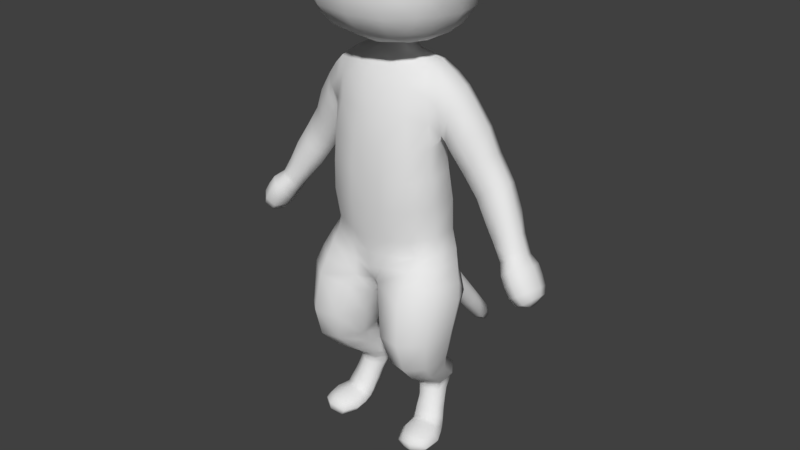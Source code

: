 # Source: cat_player.blend  (saved by Blender 2.78.0; exported with 4.5.12 LTS)
import bpy
from mathutils import Matrix  # noqa: F401  (used for matrix-valued properties, if any)

bpy.ops.wm.read_factory_settings(use_empty=True)
scene = bpy.context.scene
scene.name = 'Scene'

# ---- collections
col_collection_1 = bpy.data.collections.new('Collection 1'); scene.collection.children.link(col_collection_1)

# ---- node groups
ng_auto_smooth = bpy.data.node_groups.new('Auto Smooth', 'GeometryNodeTree')
_s = ng_auto_smooth.interface.new_socket(name='Geometry', in_out='OUTPUT', socket_type='NodeSocketGeometry')
_s = ng_auto_smooth.interface.new_socket(name='Geometry', in_out='INPUT', socket_type='NodeSocketGeometry')
_s = ng_auto_smooth.interface.new_socket(name='Angle', in_out='INPUT', socket_type='NodeSocketFloat')
_s.subtype = 'ANGLE'
_s.min_value = 0.0
_s.max_value = 3.142
ng_auto_smooth.is_modifier = True
_N = ng_auto_smooth.nodes; _L = ng_auto_smooth.links
n0 = _N.new('NodeGroupOutput'); n0.name = 'Group Output'; n0.location = (480, -100)
n1 = _N.new('NodeGroupInput'); n1.name = 'Group Input'; n1.location = (-420, -300)
n2 = _N.new('NodeGroupInput'); n2.name = 'Group Input.001'; n2.location = (-60, -100)
n3 = _N.new('GeometryNodeSetShadeSmooth'); n3.name = 'Set Shade Smooth'; n3.location = (120, -100)
n3.domain = 'EDGE'
n4 = _N.new('GeometryNodeSetShadeSmooth'); n4.name = 'Set Shade Smooth.001'; n4.location = (300, -100)
n5 = _N.new('GeometryNodeInputMeshEdgeAngle'); n5.name = 'Edge Angle'; n5.location = (-420, -220)
n6 = _N.new('GeometryNodeInputEdgeSmooth'); n6.name = 'Is Edge Smooth'; n6.location = (-60, -160)
n7 = _N.new('GeometryNodeInputShadeSmooth'); n7.name = 'Is Face Smooth'; n7.location = (-240, -340)
n8 = _N.new('FunctionNodeBooleanMath'); n8.name = 'Boolean Math'; n8.location = (-60, -220)
n9 = _N.new('FunctionNodeCompare'); n9.name = 'Compare'; n9.location = (-240, -180)
n9.operation = 'LESS_EQUAL'
_L.new(n5.outputs[0], n9.inputs[0])
_L.new(n4.outputs[0], n0.inputs[0])
_L.new(n1.outputs[1], n9.inputs[1])
_L.new(n9.outputs[0], n8.inputs[0])
_L.new(n7.outputs[0], n8.inputs[1])
_L.new(n2.outputs[0], n3.inputs[0])
_L.new(n6.outputs[0], n3.inputs[1])
_L.new(n3.outputs[0], n4.inputs[0])
_L.new(n8.outputs[0], n3.inputs[2])
n0.is_active_output = True

# ---- world
world_world = bpy.data.worlds.new('World'); scene.world = world_world
world_world.color = (0.05088, 0.05088, 0.05088)
world_world.use_sun_shadow = False
world_world.sun_shadow_jitter_overblur = 0.0
world_world.cycles.sampling_method = 'MANUAL'

# ---- meshes
me_cube = bpy.data.meshes.new('Cube')
me_cube.from_pydata([(0.8441, 0.3275, 5.333), (0.4012, 0.3227, 4.966), (0.3696, 0.4023, 6.392), (0.4195, 0.6481, 5.324), (0.8522, -0.2178, 6.019), (0.4287, -0.2533, 4.994), (0.4301, -0.6886, 5.333), (0.839, 0.401, 6.019), (0.4124, -0.5399, 5.947), (0.8157, -0.2509, 5.339), (0.4039, -0.2495, 6.36), (0.4113, 0.6477, 6.002), (0.7162, 0.5371, 5.362), (0.6619, -0.1808, 6.267), (0.3448, 0.1139, 6.442), (0.4347, 0.6982, 5.659), (0.0, -0.258, 4.917), (0.866, 0.04155, 5.32), (0.8676, 0.1045, 6.084), (0.0, -0.7375, 5.317), (0.8919, -0.2586, 5.706), (0.0, -0.5771, 5.97), (0.8849, 0.3539, 5.71), (0.4437, -0.7203, 5.676), (0.4339, 0.04351, 4.949), (0.0, 0.3293, 4.912), (0.0, 0.7054, 5.298), (0.0, -0.2618, 6.407), (0.0, 0.7054, 6.015), (0.0, 0.2702, 6.418), (0.7061, 0.5364, 5.986), (0.7164, -0.4677, 5.982), (0.3917, -0.4714, 6.214), (0.6883, 0.3745, 6.386), (0.6731, -0.2255, 5.111), (0.3929, 0.5377, 5.081), (0.372, -0.5191, 5.097), (0.7164, -0.5088, 5.363), (0.6731, 0.303, 5.111), (0.3712, 0.5393, 6.252), (0.9394, 0.03964, 5.696), (0.0, -0.7744, 5.676), (0.0, 0.05218, 4.869), (0.0, 0.03614, 6.489), (0.0, 0.7771, 5.642), (0.7368, 0.5605, 5.675), (0.6587, 0.1742, 6.332), (0.0, -0.5433, 5.059), (0.0, -0.4906, 6.24), (0.7475, -0.5267, 5.676), (0.7094, 0.04089, 5.091), (0.0, 0.5591, 5.053), (0.0, 0.5633, 6.289), (0.641, 0.4603, 6.229), (0.5971, 0.4889, 5.153), (0.6473, -0.4211, 6.157), (0.5971, -0.4422, 5.153), (0.6748, 0.08112, 6.821), (0.2426, 0.1512, 6.602), (0.9198, 0.2484, 6.072), (0.8987, 0.156, 6.683), (0.3206, 0.2973, 6.537), (0.7033, 0.1758, 6.795), (0.9712, 0.1286, 6.143), (0.939, 0.07531, 6.654), (0.8734, 0.07239, 6.863), (0.9083, -0.02376, 6.906), (0.435, 0.4252, 1.919), (0.3965, 0.474, 2.105), (0.7698, 0.3412, 1.962), (0.6942, 0.3681, 2.166), (0.9464, 0.005712, 2.039), (0.8964, 0.0678, 2.227), (0.8688, -0.3928, 2.091), (0.8224, -0.3063, 2.283), (0.5809, -0.627, 2.102), (0.5578, -0.5306, 2.293), (0.2342, -0.5525, 2.032), (0.1651, -0.4808, 2.187), (0.1059, -0.2446, 1.869), (0.0, -0.339, 2.127), (0.136, 0.1878, 1.881), (0.0, 0.2219, 2.06), (0.4744, 0.3041, 1.592), (0.7561, 0.2236, 1.602), (0.9227, -0.09904, 1.623), (0.8582, -0.4824, 1.635), (0.6206, -0.6986, 1.634), (0.3202, -0.6269, 1.614), (0.1534, -0.3051, 1.592), (0.2177, 0.07874, 1.583), (0.4883, 0.2047, 1.264), (0.6701, 0.1699, 1.255), (0.8374, -0.06565, 1.26), (0.8045, -0.3893, 1.245), (0.6315, -0.5875, 1.253), (0.3947, -0.5343, 1.254), (0.2428, -0.2807, 1.262), (0.2957, 0.03191, 1.268), (0.455, 0.1958, 1.134), (0.6745, 0.1493, 1.116), (0.8004, -0.02705, 1.073), (0.761, -0.2383, 1.029), (0.5771, -0.3604, 1.003), (0.4042, -0.3125, 1.019), (0.2798, -0.1347, 1.057), (0.321, 0.07567, 1.109), (0.4295, 0.404, 0.9122), (0.6186, 0.3665, 0.8977), (0.7248, 0.2182, 0.8485), (0.6895, 0.04365, 0.8048), (0.5332, -0.057, 0.7882), (0.3473, -0.02601, 0.7873), (0.2401, 0.1195, 0.8265), (0.2734, 0.2962, 0.8808), (0.4065, 0.4244, 0.8117), (0.5744, 0.4028, 0.8), (0.6621, 0.2796, 0.763), (0.638, 0.09353, 0.7316), (0.5013, 0.009782, 0.7133), (0.3403, 0.0354, 0.7147), (0.2436, 0.197, 0.7444), (0.2733, 0.3462, 0.7881), (0.4265, 0.3636, 0.5908), (0.5597, 0.3349, 0.5933), (0.6346, 0.2292, 0.5991), (0.6095, 0.1008, 0.6119), (0.498, 0.02774, 0.6164), (0.3658, 0.05073, 0.6052), (0.2899, 0.1583, 0.5933), (0.316, 0.2849, 0.5876), (0.4545, 0.3086, 0.4694), (0.5813, 0.2811, 0.475), (0.6523, 0.1796, 0.4907), (0.6272, 0.05991, 0.5065), (0.5205, -0.008899, 0.5101), (0.3945, 0.01323, 0.4988), (0.3233, 0.1136, 0.4831), (0.3486, 0.2344, 0.4706), (0.4731, 0.2539, 0.3346), (0.6024, 0.2268, 0.3442), (0.6763, 0.1264, 0.3697), (0.6539, 0.01546, 0.4035), (0.5339, -0.04845, 0.4192), (0.3996, -0.0373, 0.3977), (0.336, 0.05697, 0.3639), (0.3648, 0.1781, 0.3405), (0.5272, 0.07231, 0.04447), (0.6684, 0.07398, 0.09331), (0.736, 0.02563, 0.1842), (0.6961, -0.06063, 0.2552), (0.5605, -0.1096, 0.2985), (0.4178, -0.1121, 0.2444), (0.3505, -0.05482, 0.178), (0.3958, 0.01709, 0.08908), (0.5878, -0.2164, 0.003607), (0.7607, -0.1843, 0.02469), (0.8316, -0.1756, 0.1321), (0.7596, -0.1946, 0.223), (0.5903, -0.2478, 0.2727), (0.4146, -0.264, 0.2178), (0.3452, -0.2774, 0.1244), (0.4169, -0.258, 0.01925), (0.6208, -0.4024, 0.01499), (0.7541, -0.3524, 0.03165), (0.813, -0.3659, 0.1181), (0.7535, -0.3215, 0.2046), (0.6187, -0.3941, 0.2393), (0.4728, -0.3793, 0.1989), (0.4394, -0.4441, 0.1123), (0.4913, -0.4321, 0.0277), (0.6423, -0.4697, 0.06993), (0.5407, -0.4564, 0.07416), (0.7371, -0.4136, 0.07326), (0.5212, -0.4651, 0.1458), (0.749, -0.4114, 0.1568), (0.6401, -0.4847, 0.1648), (0.2903, 0.332, 0.7188), (0.2571, 0.2073, 0.6931), (0.3474, 0.06275, 0.6695), (0.4919, 0.03509, 0.6721), (0.6123, 0.1175, 0.6752), (0.6351, 0.2897, 0.7038), (0.5555, 0.3967, 0.7262), (0.4085, 0.4229, 0.7341), (0.0, -0.4412, 2.524), (0.2332, -0.4086, 2.528), (0.5603, -0.3182, 2.583), (0.7377, -0.09471, 2.586), (0.7554, 0.1979, 2.563), (0.513, 0.4378, 2.525), (0.0, 0.5172, 3.152), (0.0, -0.4811, 3.095), (0.2039, -0.4812, 3.106), (0.5195, -0.3997, 3.142), (0.6807, -0.1597, 3.153), (0.6789, 0.2098, 3.146), (0.5196, 0.3524, 3.149), (0.2598, 0.4585, 3.124), (0.0, 0.4829, 3.482), (0.0, -0.4761, 3.477), (0.1943, -0.4779, 3.479), (0.5131, -0.4027, 3.488), (0.6734, -0.1761, 3.5), (0.6504, 0.1651, 3.518), (0.4995, 0.3074, 3.532), (0.2557, 0.3956, 3.506), (0.0, 0.4767, 3.84), (0.0, -0.4675, 3.838), (0.1902, -0.4496, 3.838), (0.5065, -0.3783, 3.843), (0.6435, -0.1616, 3.849), (0.6231, 0.1302, 3.887), (0.4597, 0.313, 3.875), (0.2516, 0.3944, 3.852), (0.0, 0.5001, 4.188), (0.0, -0.4032, 4.187), (0.1646, -0.3861, 4.188), (0.4502, -0.3236, 4.208), (0.6366, -0.1901, 4.148), (0.4826, 0.4327, 4.191), (0.2786, 0.4254, 4.224), (0.0, 0.4666, 4.466), (0.0, -0.2961, 4.466), (0.1783, -0.2814, 4.466), (0.4088, -0.2309, 4.478), (0.5848, -0.1624, 4.424), (0.4434, 0.4145, 4.397), (0.264, 0.4231, 4.437), (0.0, 0.381, 4.636), (0.0, -0.1671, 4.642), (0.1564, -0.1608, 4.64), (0.3542, -0.1174, 4.651), (0.5067, -0.01724, 4.707), (0.5129, 0.1967, 4.731), (0.452, 0.3173, 4.692), (0.2175, 0.3621, 4.625), (0.0, 0.5612, 2.901), (0.2662, 0.4965, 2.782), (0.5144, -0.3278, 2.767), (0.6745, -0.1096, 2.774), (0.6662, 0.2416, 2.763), (0.4889, 0.3925, 2.777), (0.0, -0.4622, 2.706), (0.2393, -0.4225, 2.721), (0.0, 0.2799, 4.764), (0.0, -0.0197, 4.769), (0.08878, -0.01944, 4.768), (0.2155, -0.00418, 4.769), (0.2565, 0.06015, 4.775), (0.2315, 0.1653, 4.791), (0.1914, 0.2575, 4.77), (0.1301, 0.2782, 4.762), (0.0, 0.2503, 4.851), (0.0, -0.01707, 4.857), (0.0, 0.2356, 4.988), (0.1274, 0.03053, 4.862), (0.1762, 0.07165, 4.855), (0.1741, 0.1798, 4.858), (0.1278, 0.2291, 4.852), (0.07746, 0.2404, 4.852), (0.06163, 0.003231, 4.858), (0.0, -0.04985, 4.994), (0.05384, -0.02566, 4.987), (0.1013, 0.005387, 4.992), (0.1617, 0.06943, 4.995), (0.1662, 0.1731, 4.994), (0.1231, 0.2242, 4.993), (0.06564, 0.2404, 4.99), (0.2402, 0.5018, 2.519), (0.0, 0.4464, 2.255), (0.1581, 0.5455, 2.336), (0.0, 0.6359, 2.468), (0.09218, 0.4638, 2.262), (0.6774, -0.01937, 0.3321), (0.7122, 0.06801, 0.2593), (0.6449, 0.1277, 0.1768), (0.5099, 0.1338, 0.1351), (0.3859, 0.07516, 0.1695), (0.3428, -0.006979, 0.2487), (0.4086, -0.07223, 0.3179), (0.5477, -0.07499, 0.3638), (0.4011, -0.08859, 0.04762), (0.3438, -0.1404, 0.1438), (0.414, -0.1695, 0.2306), (0.5722, -0.1629, 0.2875), (0.7228, -0.1094, 0.2387), (0.7788, -0.05364, 0.1623), (0.7066, -0.02449, 0.04856), (0.5506, -0.03838, 0.007485), (0.6249, 0.3924, 2.361), (0.1875, -0.4461, 2.38), (0.822, 0.1377, 2.41), (0.2835, 0.4896, 2.231), (0.0, -0.4171, 2.314), (0.7764, -0.1937, 2.45), (0.5573, -0.4168, 2.453), (0.0, -0.05325, 2.025), (0.59, 0.4059, 4.427), (0.6744, -0.06419, 4.587), (0.6812, 0.1743, 4.637), (0.6252, 0.347, 4.577), (0.6144, 0.3674, 4.014), (0.8161, -0.1024, 4.209), (0.7019, 0.3986, 4.238), (0.925, -0.008023, 4.311), (0.9619, 0.1886, 4.351), (0.8838, 0.3534, 4.313), (0.7138, -0.07231, 3.994), (0.769, 0.3417, 4.464), (0.84, 0.1778, 4.509), (0.8122, -0.02283, 4.46), (0.7034, -0.14, 4.326), (0.7086, 0.1408, 3.809), (0.7515, 0.3327, 3.848), (0.9504, -0.07573, 3.956), (0.894, 0.4221, 3.959), (1.085, 0.01589, 4.062), (1.126, 0.2081, 4.098), (1.053, 0.3753, 4.061), (0.8085, -0.05216, 3.853), (1.065, 0.1616, 3.311), (1.119, 0.3336, 3.332), (1.264, 0.01026, 3.454), (1.252, 0.4218, 3.417), (1.375, 0.06252, 3.541), (1.421, 0.2064, 3.559), (1.384, 0.3529, 3.511), (1.133, 0.02108, 3.357), (1.423, -0.04502, 2.933), (1.373, 0.07306, 2.885), (1.63, 0.2359, 3.025), (1.534, -0.05437, 3.018), (1.421, 0.2055, 2.893), (1.532, 0.2785, 2.961), (1.661, 0.1133, 3.07), (1.619, -0.007654, 3.064), (1.514, 0.02037, 3.294), (1.549, 0.1565, 3.298), (1.42, 0.3543, 3.153), (1.287, 0.2742, 3.075), (1.415, -0.02677, 3.221), (1.531, 0.3004, 3.248), (1.226, 0.1209, 3.068), (1.288, -0.01626, 3.125), (1.091, -0.01019, 3.705), (1.205, 0.05671, 3.8), (1.24, 0.2208, 3.833), (1.184, 0.3784, 3.793), (0.9307, 0.3368, 3.604), (0.8858, 0.1657, 3.581), (0.9539, 0.005974, 3.604), (1.053, 0.4285, 3.689), (1.782, -0.0398, 2.349), (1.817, 0.08972, 2.345), (1.918, -0.1902, 2.44), (1.909, 0.1645, 2.386), (1.991, -0.1257, 2.503), (2.012, 0.009476, 2.5), (1.99, 0.1189, 2.465), (1.822, -0.1688, 2.375), (1.541, -0.08162, 2.767), (1.727, 0.2131, 2.825), (1.766, 0.08919, 2.865), (1.722, -0.03447, 2.871), (1.635, 0.2575, 2.776), (1.64, -0.1022, 2.845), (1.543, 0.1736, 2.723), (1.504, 0.03793, 2.723), (0.8029, 0.1077, 6.731), (0.8087, 0.2003, 6.744), (0.9625, 0.1102, 6.394), (0.4404, 0.1221, 6.7), (0.9089, 0.2145, 6.42), (0.4945, 0.2536, 6.66), (0.7291, 0.3084, 6.545), (0.6974, 0.1712, 6.538), (0.1653, 0.3506, 2.027), (1.747, 0.1313, 2.42), (1.677, 0.1524, 2.52), (1.618, 0.1679, 2.615), (1.751, -0.1986, 2.459), (1.678, -0.1924, 2.565), (1.613, -0.1688, 2.671), (1.719, 0.2699, 2.672), (1.781, 0.2547, 2.571), (1.851, 0.2263, 2.465), (1.577, -0.002362, 2.62), (1.636, -0.02007, 2.526), (1.706, -0.03323, 2.428), (1.86, -0.2244, 2.534), (1.791, -0.2196, 2.645), (1.721, -0.1926, 2.752), (1.831, 0.2145, 2.744), (1.895, 0.1986, 2.646), (1.958, 0.1742, 2.537), (1.989, 0.02325, 2.585), (1.929, 0.03922, 2.691), (1.866, 0.05428, 2.788), (1.819, -0.1087, 2.8), (1.887, -0.1324, 2.697), (1.95, -0.1415, 2.589), (1.944, -0.02219, 2.361), (1.941, 0.04444, 2.359), (1.943, -0.07912, 2.375), (0.0, 0.5382, 2.082), (0.1236, 0.5848, 2.433), (0.1393, 0.6426, 2.203), (0.0, 0.7075, 2.309), (0.1069, 0.5737, 2.112), (0.09442, 0.6843, 2.276), (0.0, 0.6657, 1.918), (0.132, 0.7699, 2.016), (0.0, 0.8394, 2.105), (0.1036, 0.7, 1.941), (0.09228, 0.8148, 2.078), (0.0, 1.099, 1.35), (0.132, 1.202, 1.449), (0.0, 1.272, 1.538), (0.1033, 1.133, 1.374), (0.09229, 1.247, 1.512), (0.0, 1.779, 0.5801), (0.09704, 1.843, 0.6464), (0.0, 1.886, 0.7021), (0.07928, 1.796, 0.5972), (0.07135, 1.87, 0.6889), (0.0, 0.5978, 2.648), (0.1036, 0.9165, 1.658), (0.132, 0.9861, 1.733), (0.09247, 1.031, 1.795), (0.0, 1.055, 1.822), (0.0, 0.8822, 1.634), (0.1453, 1.476, 1.096), (0.1054, 1.521, 1.159), (0.1164, 1.407, 1.019), (0.0, 1.546, 1.185), (0.0, 1.373, 0.9953), (0.0, 1.871, 0.6026), (0.1364, 1.75, 0.7614), (0.1093, 1.684, 0.6891), (0.0, 1.652, 0.666), (0.09823, 1.792, 0.8212), (0.0, 1.815, 0.8457), (1.477, 0.1848, 3.445), (1.193, 0.3076, 3.219), (1.449, 0.3301, 3.396), (1.136, 0.144, 3.204), (1.437, 0.04428, 3.432), (1.326, 0.3922, 3.302), (1.331, -0.006074, 3.351), (1.201, 0.004715, 3.254), (1.063, 0.01539, 3.453), (1.176, 0.4243, 3.522), (1.047, 0.3351, 3.437), (0.9956, 0.1633, 3.416), (1.308, 0.3627, 3.619), (1.31, 0.06061, 3.641), (1.197, 0.002404, 3.552), (1.351, 0.2122, 3.664), (1.738, 0.096, 2.917), (1.695, -0.02629, 2.921), (1.612, -0.08942, 2.89), (1.511, -0.07132, 2.808), (1.472, 0.04679, 2.762), (1.513, 0.1807, 2.764), (1.609, 0.2625, 2.821), (1.702, 0.2189, 2.876), (0.9601, 0.3631, 4.2), (0.7892, 0.4091, 4.113), (1.036, 0.1973, 4.237), (0.7663, -0.06337, 3.93), (0.8787, -0.08963, 4.095), (0.9974, 0.002907, 4.199), (0.6811, 0.3514, 3.941), (0.6746, 0.1415, 3.85)], [], [(45, 30, 7, 22), (23, 8, 21, 41), (16, 5, 36, 47), (13, 10, 32, 55), (28, 52, 39, 11), (20, 4, 31, 49), (35, 3, 12, 54), (0, 22, 40, 17), (35, 54, 38, 1), (38, 0, 17, 50), (1, 38, 50, 24), (12, 45, 22, 0), (2, 29, 61), (3, 15, 45, 12), (4, 13, 55, 31), (37, 49, 23, 6), (5, 34, 56, 36), (51, 26, 3, 35), (25, 1, 24, 42), (18, 46, 13, 4), (39, 52, 29, 2), (51, 35, 1, 25), (6, 23, 41, 19), (53, 2, 61, 33), (8, 32, 48, 21), (15, 11, 30, 45), (40, 18, 4, 20), (34, 9, 37, 56), (49, 31, 8, 23), (31, 55, 32, 8), (42, 24, 5, 16), (56, 37, 6, 36), (17, 40, 20, 9), (24, 50, 34, 5), (44, 28, 11, 15), (14, 43, 27, 10), (26, 44, 15, 3), (9, 20, 49, 37), (50, 17, 9, 34), (54, 12, 0, 38), (10, 27, 48, 32), (11, 39, 53, 30), (30, 53, 7), (36, 6, 19, 47), (369, 66, 57), (372, 57, 62, 374), (376, 369, 57, 372), (370, 65, 60), (60, 65, 66, 64), (57, 66, 65, 62), (43, 58, 29), (375, 370, 60, 373), (46, 376, 14), (373, 60, 64, 371), (46, 18, 63), (67, 68, 70, 69), (69, 70, 72, 71), (71, 72, 74, 73), (73, 74, 76, 75), (75, 76, 78, 77), (77, 78, 79), (79, 297, 81), (81, 377, 68, 67), (69, 71, 85, 84), (75, 77, 88, 87), (81, 67, 83, 90), (67, 69, 84, 83), (71, 73, 86, 85), (77, 79, 89, 88), (73, 75, 87, 86), (79, 81, 90, 89), (87, 88, 96, 95), (85, 86, 94, 93), (83, 84, 92, 91), (90, 83, 91, 98), (88, 89, 97, 96), (86, 87, 95, 94), (84, 85, 93, 92), (89, 90, 98, 97), (97, 98, 106, 105), (95, 96, 104, 103), (93, 94, 102, 101), (91, 92, 100, 99), (98, 91, 99, 106), (96, 97, 105, 104), (94, 95, 103, 102), (92, 93, 101, 100), (104, 105, 113, 112), (102, 103, 111, 110), (100, 101, 109, 108), (105, 106, 114, 113), (103, 104, 112, 111), (101, 102, 110, 109), (99, 100, 108, 107), (106, 99, 107, 114), (107, 108, 116, 115), (114, 107, 115, 122), (112, 113, 121, 120), (110, 111, 119, 118), (108, 109, 117, 116), (113, 114, 122, 121), (111, 112, 120, 119), (109, 110, 118, 117), (178, 177, 130, 129), (180, 179, 128, 127), (182, 181, 126, 125), (184, 183, 124, 123), (177, 184, 123, 130), (179, 178, 129, 128), (181, 180, 127, 126), (183, 182, 125, 124), (124, 125, 133, 132), (129, 130, 138, 137), (127, 128, 136, 135), (125, 126, 134, 133), (123, 124, 132, 131), (130, 123, 131, 138), (128, 129, 137, 136), (126, 127, 135, 134), (138, 131, 139, 146), (136, 137, 145, 144), (134, 135, 143, 142), (132, 133, 141, 140), (137, 138, 146, 145), (135, 136, 144, 143), (133, 134, 142, 141), (131, 132, 140, 139), (275, 274, 150, 149), (277, 276, 148, 147), (278, 277, 147, 154), (280, 279, 153, 152), (274, 281, 151, 150), (276, 275, 149, 148), (279, 278, 154, 153), (281, 280, 152, 151), (283, 282, 162, 161), (285, 284, 160, 159), (287, 286, 158, 157), (289, 288, 156, 155), (282, 289, 155, 162), (284, 283, 161, 160), (286, 285, 159, 158), (288, 287, 157, 156), (158, 159, 167, 166), (156, 157, 165, 164), (161, 162, 170, 169), (159, 160, 168, 167), (157, 158, 166, 165), (155, 156, 164, 163), (162, 155, 163, 170), (160, 161, 169, 168), (165, 175, 173), (164, 165, 173), (169, 172, 174), (169, 170, 172), (167, 176, 175, 166), (168, 174, 176, 167), (170, 163, 171, 172), (163, 164, 173, 171), (176, 174, 172, 171), (174, 168, 169), (175, 165, 166), (175, 176, 171, 173), (116, 117, 182, 183), (118, 119, 180, 181), (120, 121, 178, 179), (122, 115, 184, 177), (115, 116, 183, 184), (117, 118, 181, 182), (119, 120, 179, 180), (121, 122, 177, 178), (291, 296, 187, 186), (294, 291, 186, 185), (296, 295, 188, 187), (295, 292, 189, 188), (269, 293, 271), (292, 290, 190, 189), (243, 244, 193, 192), (241, 242, 197, 196), (239, 240, 195, 194), (242, 238, 198, 197), (240, 241, 196, 195), (238, 237, 191, 198), (244, 239, 194, 193), (198, 191, 199, 206), (197, 198, 206, 205), (195, 196, 204, 203), (193, 194, 202, 201), (192, 193, 201, 200), (196, 197, 205, 204), (194, 195, 203, 202), (203, 204, 212, 211), (201, 202, 210, 209), (200, 201, 209, 208), (204, 205, 213, 212), (202, 203, 211, 210), (206, 199, 207, 214), (205, 206, 214, 213), (208, 209, 217, 216), (220, 227, 298, 304), (210, 211, 219, 218), (214, 207, 215, 221), (212, 213, 302), (220, 221, 228, 227), (209, 210, 218, 217), (216, 217, 224, 223), (233, 226, 299), (221, 215, 222, 228), (304, 302, 220), (227, 235, 301, 298), (217, 218, 225, 224), (225, 226, 233, 232), (228, 222, 229, 236), (227, 228, 236, 235), (234, 233, 299, 300), (224, 225, 232, 231), (223, 224, 231, 230), (185, 186, 244, 243), (186, 187, 239, 244), (188, 189, 241, 240), (187, 188, 240, 239), (189, 190, 242, 241), (272, 426, 269, 406), (236, 229, 245, 252), (235, 236, 252, 251), (233, 234, 250, 249), (231, 232, 248, 247), (230, 231, 247, 246), (234, 235, 251, 250), (232, 233, 249, 248), (247, 261, 254, 246), (264, 263, 261, 256), (250, 251, 259, 258), (248, 249, 257, 256), (252, 245, 253, 260), (251, 252, 260, 259), (249, 250, 258, 257), (248, 256, 261, 247), (258, 259, 267, 266), (256, 257, 265, 264), (263, 262, 254, 261), (259, 260, 268, 267), (257, 258, 266, 265), (268, 260, 253, 255), (242, 190, 269, 238), (273, 270, 405, 409), (273, 271, 293), (143, 144, 280, 281), (145, 146, 278, 279), (140, 141, 275, 276), (142, 143, 281, 274), (144, 145, 279, 280), (146, 139, 277, 278), (139, 140, 276, 277), (141, 142, 274, 275), (148, 149, 287, 288), (150, 151, 285, 286), (152, 153, 283, 284), (154, 147, 289, 282), (147, 148, 288, 289), (149, 150, 286, 287), (151, 152, 284, 285), (153, 154, 282, 283), (72, 70, 290, 292), (68, 377, 293), (74, 72, 292, 295), (76, 74, 295, 296), (80, 78, 291, 294), (78, 76, 296, 291), (297, 79, 80), (81, 297, 82), (235, 234, 300, 301), (474, 212, 302, 473), (304, 309, 307), (312, 219, 308, 303), (310, 311, 305, 306), (311, 312, 303, 305), (300, 299, 311, 310), (301, 300, 310, 309), (309, 310, 306, 307), (212, 308, 211), (299, 226, 312, 311), (298, 301, 309, 304), (468, 467, 319, 316), (467, 469, 318, 319), (214, 221, 220, 213), (471, 470, 320, 315), (472, 471, 315, 317), (473, 468, 316, 314), (474, 470, 308, 212), (469, 472, 317, 318), (338, 337, 336, 335), (340, 339, 334, 333), (341, 344, 329, 332), (343, 340, 333, 330), (450, 446, 343, 344), (448, 445, 342, 339), (449, 450, 344, 341), (446, 444, 340, 343), (445, 443, 338, 342), (447, 449, 341, 337), (444, 448, 339, 340), (443, 447, 337, 338), (314, 316, 352, 349), (318, 317, 346, 347), (320, 313, 350, 351), (316, 319, 348, 352), (315, 320, 351, 345), (313, 314, 349, 350), (319, 318, 347, 348), (317, 315, 345, 346), (389, 378, 354, 353), (396, 401, 357, 358), (401, 390, 355, 357), (395, 396, 358, 359), (453, 452, 324, 322), (458, 456, 325, 326), (451, 454, 321, 328), (452, 455, 327, 324), (457, 451, 328, 323), (454, 453, 322, 321), (455, 458, 326, 327), (456, 457, 323, 325), (390, 381, 360, 355), (386, 395, 359, 356), (378, 386, 356, 354), (381, 389, 353, 360), (337, 341, 332, 336), (339, 342, 331, 334), (459, 460, 364, 363), (344, 343, 330, 329), (342, 338, 335, 331), (40, 63, 18), (374, 62, 370, 375), (62, 65, 370), (14, 58, 43), (371, 64, 369, 376), (64, 66, 369), (63, 371, 46), (61, 374, 375, 33), (59, 373, 371, 63), (33, 375, 373, 59), (372, 58, 14, 376), (58, 372, 374, 61), (29, 58, 61), (46, 371, 376), (40, 59, 63), (7, 53, 33, 59), (2, 53, 39), (59, 40, 22, 7), (377, 82, 270, 273), (377, 81, 82), (219, 211, 308), (68, 293, 290, 70), (361, 368, 387, 383), (383, 387, 388, 382), (382, 388, 389, 381), (367, 365, 384, 380), (380, 384, 385, 379), (379, 385, 386, 378), (365, 362, 393, 384), (384, 393, 394, 385), (385, 394, 395, 386), (366, 361, 383, 392), (392, 383, 382, 391), (391, 382, 381, 390), (362, 363, 398, 393), (393, 398, 397, 394), (394, 397, 396, 395), (364, 366, 392, 399), (399, 392, 391, 400), (400, 391, 390, 401), (363, 364, 399, 398), (398, 399, 400, 397), (397, 400, 401, 396), (368, 367, 380, 387), (387, 380, 379, 388), (388, 379, 378, 389), (355, 360, 404), (357, 355, 404), (353, 402, 404, 360), (358, 357, 404, 402), (356, 359, 403), (356, 403, 354), (359, 358, 402, 403), (354, 403, 402, 353), (460, 336, 332, 461), (461, 332, 329, 462), (462, 463, 368, 361), (463, 464, 367, 368), (465, 365, 367, 464), (465, 466, 362, 365), (459, 466, 331, 335), (14, 10, 13, 46), (79, 78, 80), (406, 271, 407, 410), (272, 406, 410, 408), (271, 406, 269), (271, 273, 409, 407), (407, 409, 414, 412), (408, 410, 415, 413), (409, 405, 411, 414), (410, 407, 412, 415), (428, 427, 419, 417), (430, 429, 420, 418), (427, 431, 416, 419), (429, 428, 417, 420), (441, 438, 422, 425), (438, 439, 424, 422), (442, 441, 425, 423), (439, 440, 421, 424), (269, 190, 290, 293), (293, 377, 273), (269, 426, 237, 238), (415, 412, 428, 429), (414, 411, 431, 427), (413, 415, 429, 430), (412, 414, 427, 428), (419, 416, 436, 434), (418, 420, 433, 435), (417, 419, 434, 432), (420, 417, 432, 433), (423, 425, 422, 437), (422, 424, 421, 437), (434, 436, 440, 439), (435, 433, 441, 442), (432, 434, 439, 438), (433, 432, 438, 441), (220, 302, 213), (226, 219, 312), (226, 225, 218, 219), (326, 325, 447, 443), (322, 324, 448, 444), (325, 323, 449, 447), (327, 326, 443, 445), (321, 322, 444, 446), (323, 328, 450, 449), (324, 327, 445, 448), (328, 321, 446, 450), (346, 345, 457, 456), (348, 347, 458, 455), (350, 349, 453, 454), (345, 351, 451, 457), (352, 348, 455, 452), (351, 350, 454, 451), (347, 346, 456, 458), (349, 352, 452, 453), (363, 362, 466, 459), (334, 331, 466, 465), (334, 465, 464, 333), (330, 333, 464, 463), (329, 330, 463, 462), (366, 461, 462, 361), (364, 460, 461, 366), (335, 336, 460, 459), (306, 305, 472, 469), (313, 320, 470, 474), (302, 304, 468, 473), (305, 303, 471, 472), (303, 308, 470, 471), (307, 306, 469, 467), (304, 307, 467, 468), (313, 474, 473, 314)])
me_cube.polygons.foreach_set('use_smooth', [True] * 463)
_k = set([(14, 43), (14, 46), (18, 40), (18, 46), (40, 63), (43, 58), (57, 66), (57, 372), (58, 372), (63, 371), (64, 66), (64, 371), (80, 297), (82, 270), (82, 297), (212, 302), (212, 308), (270, 273), (271, 273)])
me_cube.attributes.new('sharp_edge', 'BOOLEAN', 'EDGE').data.foreach_set('value', [ (min(e.vertices), max(e.vertices)) in _k for e in me_cube.edges])
me_cube.use_remesh_preserve_volume = False
me_cube.use_remesh_preserve_attributes = False
me_cube.use_mirror_vertex_groups = False
me_cube.update()
arm_armature = bpy.data.armatures.new('Armature')  # bones are not reproduced

# ---- objects
ob_armature = bpy.data.objects.new('Armature', arm_armature)
ob_cube = bpy.data.objects.new('Cube', me_cube)

# ---- transforms, parenting, visibility, modifiers, constraints
ob_armature.location = (0.0, 0.0, 0.0)
ob_armature.lineart.crease_threshold = 0.0
ob_cube.parent = ob_armature
ob_cube.location = (0.0, 0.0, 0.0)
ob_cube.lineart.crease_threshold = 0.0
_vg = ob_cube.vertex_groups.new(name='Bone')
for _i, _w in zip([67, 68, 75, 76, 77, 78, 79, 80, 81, 82, 88, 89, 90, 185, 186, 187, 192, 193, 239, 243, 244, 270, 273, 291, 293, 294, 296, 297, 377], [0.0454, 0.07609, 0.009513, 0.02844, 0.09118, 0.1587, 0.1611, 0.3604, 0.2041, 0.5146, 0.004012, 0.0464, 0.03427, 0.3188, 0.1273, 0.008396, 0.08072, 0.05037, 0.01667, 0.2791, 0.1085, 0.0884, 0.0544, 0.1589, 0.05575, 0.3354, 0.0251, 0.4613, 0.3295]): _vg.add([_i], _w, 'REPLACE')
_vg = ob_cube.vertex_groups.new(name='Bone.001')
for _i, _w in zip([78, 185, 186, 187, 188, 189, 190, 191, 192, 193, 194, 195, 196, 197, 198, 199, 200, 201, 202, 203, 204, 205, 206, 207, 208, 209, 210, 211, 212, 213, 214, 215, 216, 217, 218, 219, 221, 223, 237, 238, 239, 240, 241, 242, 243, 244, 291, 294, 295, 296, 302, 308, 313, 426, 470, 473, 474], [0.002975, 0.1103, 0.0883, 0.07363, 0.05364, 0.0275, 0.01437, 0.6564, 0.5675, 0.5954, 0.5893, 0.5903, 0.6206, 0.6628, 0.7222, 0.7553, 0.5793, 0.6022, 0.5908, 0.5921, 0.6303, 0.6651, 0.7703, 0.1721, 0.2351, 0.2213, 0.2193, 0.1923, 0.128, 0.1563, 0.1525, 0.03715, 0.08085, 0.07234, 0.05561, 0.04061, 0.003483, 0.004833, 0.1765, 0.1208, 0.1693, 0.1451, 0.1236, 0.1237, 0.1972, 0.1764, 0.05376, 0.05226, 0.001589, 0.03194, 0.03351, 0.05477, 0.02056, 0.02799, 0.01184, 0.002642, 0.06753]): _vg.add([_i], _w, 'REPLACE')
_vg = ob_cube.vertex_groups.new(name='hip.r')
for _i, _w in zip([67, 68, 69, 70, 71, 72, 73, 74, 75, 76, 77, 78, 79, 80, 82, 86, 87, 88, 185, 186, 187, 188, 189, 190, 192, 193, 194, 195, 196, 197, 198, 200, 201, 202, 203, 204, 205, 208, 209, 210, 211, 237, 238, 239, 240, 241, 242, 243, 244, 269, 270, 271, 273, 290, 291, 292, 293, 294, 295, 296, 297, 377, 406], [0.06368, 0.1595, 0.06488, 0.2045, 0.06647, 0.1769, 0.1098, 0.2674, 0.1287, 0.2799, 0.1111, 0.2021, 0.03395, 0.1341, 0.009513, 0.0008604, 0.01207, 0.008704, 0.35, 0.5612, 0.7004, 0.7578, 0.7356, 0.6687, 0.1937, 0.2076, 0.2374, 0.251, 0.2321, 0.1785, 0.07023, 0.08339, 0.08232, 0.09331, 0.09272, 0.07241, 0.04904, 0.01738, 0.01317, 0.01678, 0.007533, 0.01184, 0.1609, 0.6762, 0.7357, 0.737, 0.6478, 0.3638, 0.5755, 0.1477, 0.01783, 0.05725, 0.04744, 0.6465, 0.4375, 0.5165, 0.292, 0.2647, 0.6256, 0.5739, 0.02643, 0.06936, 0.01979]): _vg.add([_i], _w, 'REPLACE')
_vg = ob_cube.vertex_groups.new(name='thigh.r')
for _i, _w in zip([67, 68, 69, 70, 71, 72, 73, 74, 75, 76, 77, 78, 79, 80, 81, 82, 83, 84, 85, 86, 87, 88, 89, 90, 91, 92, 93, 94, 95, 96, 97, 98, 99, 100, 101, 102, 103, 104, 105, 106, 107, 108, 109, 110, 111, 112, 113, 114, 185, 186, 187, 188, 189, 190, 192, 193, 194, 195, 239, 240, 241, 242, 243, 244, 269, 270, 271, 273, 290, 291, 292, 293, 294, 295, 296, 297, 377], [0.8179, 0.5928, 0.9038, 0.7431, 0.9214, 0.8094, 0.8672, 0.7032, 0.8185, 0.6487, 0.765, 0.5957, 0.7562, 0.4586, 0.692, 0.3059, 0.9168, 0.9499, 0.9622, 0.9422, 0.92, 0.8944, 0.8734, 0.8877, 0.7202, 0.7539, 0.8623, 0.9019, 0.8837, 0.8283, 0.7699, 0.7367, 0.2222, 0.2209, 0.2685, 0.7538, 0.5007, 0.2684, 0.21, 0.2091, 0.01061, 0.01593, 0.02662, 0.04412, 0.05291, 0.01624, 0.005022, 0.005586, 0.1942, 0.202, 0.1783, 0.162, 0.1825, 0.09022, 0.0398, 0.02697, 0.01259, 0.002801, 0.08405, 0.07079, 0.06064, 0.005247, 0.1185, 0.1037, 0.01089, 0.0865, 0.04162, 0.07866, 0.2633, 0.3328, 0.4599, 0.2485, 0.3274, 0.3308, 0.3356, 0.444, 0.4014]): _vg.add([_i], _w, 'REPLACE')
_vg = ob_cube.vertex_groups.new(name='calve.r')
for _i, _w in zip([83, 84, 86, 87, 88, 89, 90, 91, 92, 93, 94, 95, 96, 97, 98, 99, 100, 101, 102, 103, 104, 105, 106, 107, 108, 109, 110, 111, 112, 113, 114, 115, 116, 117, 118, 119, 120, 121, 122, 123, 124, 125, 126, 127, 128, 129, 130, 131, 132, 133, 134, 135, 136, 137, 138, 177, 178, 179, 180, 181, 182, 183, 184], [0.03379, 0.01305, 0.0003514, 0.0144, 0.03675, 0.05415, 0.0467, 0.2647, 0.2381, 0.1338, 0.09065, 0.1025, 0.1545, 0.2105, 0.2444, 0.7521, 0.7664, 0.7251, 0.242, 0.4963, 0.7239, 0.7724, 0.7647, 0.8185, 0.8748, 0.9075, 0.9157, 0.908, 0.8894, 0.8581, 0.8192, 0.6008, 0.7545, 0.8283, 0.8387, 0.8009, 0.7628, 0.6831, 0.5975, 0.1236, 0.1313, 0.1909, 0.2504, 0.2862, 0.2854, 0.2222, 0.16, 0.02262, 0.01934, 0.04312, 0.05347, 0.06368, 0.07516, 0.07189, 0.05148, 0.4904, 0.5201, 0.6087, 0.633, 0.6466, 0.6894, 0.5506, 0.4948]): _vg.add([_i], _w, 'REPLACE')
_vg = ob_cube.vertex_groups.new(name='mtarsal.r')
for _i, _w in zip([107, 108, 109, 110, 111, 112, 113, 114, 115, 116, 117, 118, 119, 120, 121, 122, 123, 124, 125, 126, 127, 128, 129, 130, 131, 132, 133, 134, 135, 136, 137, 138, 139, 140, 141, 142, 143, 144, 145, 146, 147, 148, 149, 150, 151, 152, 153, 154, 155, 156, 157, 158, 160, 161, 162, 177, 178, 179, 180, 181, 182, 183, 184, 274, 275, 276, 277, 278, 279, 280, 281, 282, 283, 284, 285, 286, 287, 288, 289], [0.1508, 0.09191, 0.05391, 0.02391, 0.02719, 0.07632, 0.1134, 0.1524, 0.3886, 0.2324, 0.1577, 0.1436, 0.1788, 0.2203, 0.3046, 0.392, 0.8742, 0.8667, 0.805, 0.7421, 0.7018, 0.7024, 0.7701, 0.8359, 0.9588, 0.9603, 0.9433, 0.9281, 0.9088, 0.8952, 0.9091, 0.9391, 0.97, 0.9675, 0.9431, 0.9124, 0.8862, 0.8726, 0.9061, 0.9488, 0.501, 0.5043, 0.4775, 0.2702, 0.2498, 0.2943, 0.3649, 0.4839, 0.0089, 0.03248, 0.05162, 0.04418, 0.06118, 0.05558, 0.04105, 0.5045, 0.4726, 0.379, 0.3532, 0.3438, 0.3038, 0.4447, 0.5009, 0.7633, 0.8112, 0.8528, 0.8555, 0.8022, 0.7267, 0.7058, 0.7427, 0.1681, 0.1602, 0.1509, 0.09151, 0.1281, 0.1736, 0.1612, 0.1492]): _vg.add([_i], _w, 'REPLACE')
_vg = ob_cube.vertex_groups.new(name='tarsal.r')
for _i, _w in zip([135, 136, 141, 142, 143, 144, 145, 146, 147, 148, 149, 150, 151, 152, 153, 154, 155, 156, 157, 158, 159, 160, 161, 162, 163, 164, 165, 166, 167, 168, 169, 170, 171, 172, 173, 174, 175, 176, 274, 275, 276, 277, 278, 279, 280, 281, 282, 283, 284, 285, 286, 287, 288, 289], [0.003106, 0.007116, 0.04392, 0.0754, 0.09658, 0.1063, 0.07469, 0.0234, 0.4987, 0.4954, 0.5219, 0.7286, 0.748, 0.7027, 0.6327, 0.5152, 0.9705, 0.9587, 0.9483, 0.9527, 0.9799, 0.9383, 0.9441, 0.9543, 0.9939, 0.989, 0.9893, 0.9859, 0.9975, 0.9809, 0.986, 0.9885, 0.9974, 0.9929, 0.9944, 0.9922, 0.9948, 0.9999, 0.2326, 0.1864, 0.146, 0.1431, 0.1949, 0.2674, 0.2861, 0.2504, 0.8314, 0.8388, 0.8477, 0.9077, 0.8714, 0.8261, 0.8386, 0.8506]): _vg.add([_i], _w, 'REPLACE')
_vg = ob_cube.vertex_groups.new(name='hip.l')
_vg = ob_cube.vertex_groups.new(name='thigh.l')
_vg = ob_cube.vertex_groups.new(name='calve.l')
_vg = ob_cube.vertex_groups.new(name='mtarsal.l')
_vg = ob_cube.vertex_groups.new(name='tarsal.l')
_vg = ob_cube.vertex_groups.new(name='Bone.002')
for _i, _w in zip([191, 192, 193, 194, 195, 196, 197, 198, 199, 200, 201, 202, 203, 204, 205, 206, 207, 208, 209, 210, 211, 212, 213, 214, 215, 216, 217, 218, 219, 220, 221, 222, 223, 224, 225, 226, 227, 228, 229, 230, 231, 302, 308, 312, 313, 470, 473, 474], [0.01713, 0.07144, 0.06578, 0.0622, 0.04897, 0.01841, 0.01782, 0.0007656, 0.1357, 0.1991, 0.1839, 0.1574, 0.1229, 0.08663, 0.1224, 0.1212, 0.6864, 0.5078, 0.5164, 0.4063, 0.2857, 0.128, 0.416, 0.6394, 0.5515, 0.4716, 0.4604, 0.1841, 0.09351, 0.09027, 0.1722, 0.1439, 0.16, 0.1258, 0.05121, 0.006108, 0.01891, 0.06052, 0.05137, 0.05767, 0.03838, 0.1016, 0.0807, 0.0005966, 0.02233, 0.03661, 0.05159, 0.06816]): _vg.add([_i], _w, 'REPLACE')
_vg = ob_cube.vertex_groups.new(name='Bone.003')
for _i, _w in zip([215, 216, 217, 221, 222, 223, 224, 225, 227, 228, 229, 230, 231, 232, 233, 234, 235, 236, 245, 246, 247, 248, 249, 250, 251, 252, 253, 254, 255, 256, 257, 258, 259, 260, 261, 262, 263, 264, 265, 266, 267, 268], [0.1289, 0.0495, 0.02487, 0.04832, 0.516, 0.1473, 0.09591, 0.04963, 0.03217, 0.1211, 0.6151, 0.4141, 0.2391, 0.1339, 0.07987, 0.07774, 0.09676, 0.239, 0.6152, 0.5918, 0.5816, 0.4722, 0.4228, 0.3967, 0.4705, 0.5272, 0.2554, 0.2176, 0.1048, 0.1596, 0.177, 0.188, 0.1969, 0.2034, 0.1766, 0.07728, 0.07217, 0.06926, 0.07652, 0.08553, 0.0891, 0.09321]): _vg.add([_i], _w, 'REPLACE')
_vg = ob_cube.vertex_groups.new(name='Bone.004')
for _i, _w in zip([0, 1, 3, 5, 6, 9, 12, 15, 16, 17, 19, 20, 23, 24, 25, 26, 34, 35, 36, 37, 38, 41, 42, 44, 47, 49, 50, 51, 54, 56, 222, 223, 224, 228, 229, 230, 231, 232, 233, 234, 235, 236, 245, 246, 247, 248, 249, 250, 251, 252, 253, 254, 255, 256, 257, 258, 259, 260, 261, 262, 263, 264, 265, 266, 267, 268], [0.0414, 0.1679, 0.05929, 0.1718, 0.07269, 0.05155, 0.0384, 0.007534, 0.5211, 0.04947, 0.1152, 0.0003446, 0.02745, 0.2108, 0.5153, 0.1053, 0.09256, 0.1088, 0.1299, 0.05466, 0.08456, 0.05512, 0.9326, 0.04309, 0.2405, 0.01137, 0.09384, 0.225, 0.07838, 0.0904, 0.0391, 0.03219, 0.01569, 0.0008503, 0.1105, 0.1024, 0.09058, 0.06858, 0.04306, 0.06515, 0.06021, 0.08639, 0.2845, 0.2897, 0.2711, 0.2566, 0.2947, 0.4073, 0.2897, 0.2787, 0.696, 0.7355, 0.8681, 0.7716, 0.7294, 0.7281, 0.7242, 0.7354, 0.78, 0.9014, 0.9066, 0.9063, 0.891, 0.88, 0.879, 0.8785]): _vg.add([_i], _w, 'REPLACE')
_vg = ob_cube.vertex_groups.new(name='Bone.005')
for _i, _w in zip([0, 1, 2, 3, 4, 5, 6, 7, 8, 9, 10, 11, 12, 13, 14, 15, 16, 17, 18, 19, 20, 21, 22, 23, 24, 25, 26, 27, 28, 29, 30, 31, 32, 33, 34, 35, 36, 37, 38, 39, 40, 41, 42, 43, 44, 45, 46, 47, 48, 49, 50, 51, 52, 53, 54, 55, 56, 57, 58, 59, 60, 61, 62, 63, 64, 65, 66, 369, 370, 371, 372, 373, 374, 375, 376], [0.9543, 0.8321, 0.9952, 0.9407, 0.9858, 0.8282, 0.9273, 0.9878, 0.9802, 0.9484, 0.9937, 0.9862, 0.9558, 0.9917, 0.9969, 0.9712, 0.4789, 0.9503, 0.9892, 0.8848, 0.9748, 0.9753, 0.9783, 0.9613, 0.7892, 0.4847, 0.8947, 0.9952, 0.981, 0.9981, 0.9866, 0.9827, 0.989, 0.9941, 0.9074, 0.8912, 0.8701, 0.9453, 0.9154, 0.9926, 0.9771, 0.9449, 0.06736, 0.9999, 0.9535, 0.9759, 0.9939, 0.7595, 0.9878, 0.9693, 0.9062, 0.775, 0.992, 0.992, 0.9216, 0.9876, 0.9096, 0.9959, 0.9976, 0.989, 0.9955, 0.997, 0.996, 0.9902, 0.9954, 0.9959, 0.996, 0.9957, 0.9957, 0.9935, 0.9965, 0.9939, 0.9964, 0.9952, 0.9951]): _vg.add([_i], _w, 'REPLACE')
_vg = ob_cube.vertex_groups.new(name='shoulder.r')
for _i, _w in zip([200, 201, 202, 203, 204, 205, 207, 208, 209, 210, 211, 212, 213, 214, 215, 216, 217, 218, 219, 220, 221, 222, 223, 224, 225, 226, 227, 228, 229, 230, 231, 232, 233, 234, 235, 236, 245, 246, 247, 248, 249, 250, 251, 252, 253, 254, 256, 257, 258, 259, 260, 261, 265, 266, 267, 298, 299, 300, 301, 302, 303, 304, 305, 306, 307, 308, 309, 310, 311, 312, 313, 314, 467, 468, 470, 471, 473, 474], [0.03868, 0.0345, 0.04061, 0.03042, 0.04462, 0.02833, 0.06742, 0.1077, 0.1084, 0.1242, 0.09089, 0.1754, 0.1201, 0.09964, 0.227, 0.243, 0.2814, 0.4849, 0.1914, 0.593, 0.6546, 0.261, 0.3889, 0.6014, 0.7258, 0.6376, 0.7575, 0.734, 0.2043, 0.3302, 0.5529, 0.6847, 0.6975, 0.6803, 0.6957, 0.6102, 0.07722, 0.08808, 0.1173, 0.225, 0.2322, 0.1619, 0.205, 0.1719, 0.02703, 0.02123, 0.05631, 0.07717, 0.06995, 0.06699, 0.0522, 0.01814, 0.003469, 0.007215, 0.003346, 0.6254, 0.4937, 0.4814, 0.5157, 0.1379, 0.07097, 0.1737, 0.04393, 0.04161, 0.07492, 0.06248, 0.2054, 0.1387, 0.1416, 0.2122, 0.04728, 0.006289, 0.01009, 0.06279, 0.02087, 0.01059, 0.07294, 0.09288]): _vg.add([_i], _w, 'REPLACE')
_vg = ob_cube.vertex_groups.new(name='armupper.r')
for _i, _w in zip([194, 195, 196, 197, 200, 201, 202, 203, 204, 205, 206, 207, 208, 209, 210, 211, 212, 213, 214, 215, 216, 217, 218, 219, 220, 221, 223, 224, 225, 226, 227, 228, 230, 231, 232, 233, 234, 235, 236, 248, 249, 250, 251, 298, 299, 300, 301, 302, 303, 304, 305, 306, 307, 308, 309, 310, 311, 312, 313, 314, 315, 316, 317, 318, 319, 320, 321, 322, 323, 324, 325, 326, 327, 328, 345, 346, 347, 348, 349, 350, 351, 352, 443, 444, 445, 446, 447, 448, 449, 450, 451, 452, 453, 454, 455, 456, 457, 458, 467, 468, 469, 470, 471, 472, 473, 474], [0.01632, 0.037, 0.02553, 0.002553, 0.02745, 0.03853, 0.08062, 0.1259, 0.1379, 0.0953, 0.0104, 0.01145, 0.06376, 0.08116, 0.1919, 0.3873, 0.5447, 0.2833, 0.08171, 0.01558, 0.06838, 0.08834, 0.2264, 0.648, 0.2715, 0.08671, 0.03722, 0.05562, 0.1195, 0.2966, 0.1483, 0.05031, 0.0008797, 0.01768, 0.07516, 0.1632, 0.1699, 0.1368, 0.02221, 0.005386, 0.0279, 0.005216, 0.001077, 0.3299, 0.4763, 0.4896, 0.4472, 0.708, 0.8924, 0.7901, 0.9416, 0.9475, 0.9132, 0.7868, 0.7774, 0.8505, 0.8437, 0.7396, 0.8678, 0.9313, 0.9703, 0.9649, 0.9833, 0.9854, 0.9804, 0.9334, 0.2795, 0.2716, 0.2646, 0.4577, 0.2805, 0.2595, 0.2617, 0.2773, 0.9545, 0.9603, 0.9644, 0.9639, 0.9545, 0.9442, 0.9397, 0.9619, 0.07697, 0.08165, 0.07502, 0.09404, 0.08893, 0.1053, 0.08331, 0.09352, 0.7405, 0.8277, 0.7858, 0.7663, 0.7985, 0.7747, 0.7641, 0.7884, 0.96, 0.9066, 0.9744, 0.8795, 0.9412, 0.9702, 0.841, 0.7561]): _vg.add([_i], _w, 'REPLACE')
_vg = ob_cube.vertex_groups.new(name='armlower.r')
for _i, _w in zip([321, 322, 323, 324, 325, 326, 327, 328, 329, 330, 331, 332, 333, 334, 335, 336, 337, 338, 339, 340, 341, 342, 343, 344, 345, 346, 347, 348, 349, 350, 351, 352, 361, 362, 363, 364, 365, 366, 367, 368, 379, 380, 381, 382, 383, 384, 385, 387, 388, 391, 392, 393, 394, 397, 398, 399, 400, 443, 444, 445, 446, 447, 448, 449, 450, 451, 452, 453, 454, 455, 456, 457, 458, 459, 460, 461, 462, 463, 464, 465, 466], [0.7191, 0.7277, 0.7345, 0.542, 0.719, 0.7402, 0.7381, 0.7211, 0.9468, 0.9608, 0.9888, 0.9499, 0.9736, 0.9847, 0.9841, 0.9651, 0.9768, 0.9841, 0.9809, 0.9786, 0.974, 0.9848, 0.9703, 0.9682, 0.03287, 0.02527, 0.01776, 0.01688, 0.02568, 0.03151, 0.05085, 0.01738, 0.6711, 0.7876, 0.5387, 0.5306, 0.7985, 0.4705, 0.7736, 0.7465, 0.06392, 0.2059, 0.005111, 0.07622, 0.2051, 0.2184, 0.07081, 0.2212, 0.07238, 0.06427, 0.1623, 0.1857, 0.05596, 0.02113, 0.1184, 0.1547, 0.0553, 0.9226, 0.9174, 0.9246, 0.9041, 0.9101, 0.8942, 0.9149, 0.904, 0.257, 0.1714, 0.2125, 0.2306, 0.2009, 0.2246, 0.2347, 0.2112, 0.8741, 0.7961, 0.7383, 0.7957, 0.8499, 0.8786, 0.9034, 0.9169]): _vg.add([_i], _w, 'REPLACE')
_vg = ob_cube.vertex_groups.new(name='hand.r')
for _i, _w in zip([329, 330, 332, 336, 353, 354, 355, 356, 357, 358, 359, 360, 361, 362, 363, 364, 365, 366, 367, 368, 378, 379, 380, 381, 382, 383, 384, 385, 386, 387, 388, 389, 390, 391, 392, 393, 394, 395, 396, 397, 398, 399, 400, 401, 402, 403, 404, 459, 460, 461, 462, 463, 464, 465, 466], [0.04894, 0.02059, 0.04428, 0.01523, 0.993, 0.9937, 0.9899, 0.992, 0.9912, 0.9948, 0.9929, 0.989, 0.3284, 0.2123, 0.4613, 0.4692, 0.2013, 0.5291, 0.2261, 0.253, 0.981, 0.936, 0.7941, 0.9724, 0.9237, 0.7947, 0.7816, 0.9292, 0.9774, 0.7787, 0.9276, 0.9783, 0.9751, 0.9357, 0.8376, 0.8143, 0.944, 0.9824, 0.9883, 0.9644, 0.8816, 0.8452, 0.9447, 0.9798, 0.9994, 0.9984, 0.998, 0.1257, 0.2035, 0.2609, 0.2033, 0.1491, 0.1208, 0.09622, 0.08289]): _vg.add([_i], _w, 'REPLACE')
_vg = ob_cube.vertex_groups.new(name='shoulder.l')
for _i, _w in zip([216, 217, 223, 224, 230, 231], [0.05505, 0.01672, 0.1861, 0.06256, 0.05807, 0.009947]): _vg.add([_i], _w, 'REPLACE')
_vg = ob_cube.vertex_groups.new(name='armupper.l')
_vg = ob_cube.vertex_groups.new(name='armlower.l')
_vg = ob_cube.vertex_groups.new(name='hand.l')
_vg = ob_cube.vertex_groups.new(name='tail')
for _i, _w in zip([67, 68, 70, 81, 82, 189, 190, 191, 196, 197, 198, 199, 206, 237, 238, 241, 242, 269, 270, 271, 272, 273, 290, 293, 297, 377, 405, 406, 407, 408, 409, 410, 413, 415, 426], [0.05096, 0.1423, 0.01144, 0.05273, 0.1111, 0.01832, 0.1961, 0.2741, 0.02555, 0.07325, 0.1618, 0.06268, 0.01181, 0.7781, 0.6942, 0.05908, 0.1851, 0.7773, 0.5993, 0.767, 0.9692, 0.6556, 0.06212, 0.3468, 0.01259, 0.1566, 0.1097, 0.9285, 0.2821, 0.8589, 0.1178, 0.7719, 0.05873, 0.02768, 0.9274]): _vg.add([_i], _w, 'REPLACE')
_vg = ob_cube.vertex_groups.new(name='tail.001')
for _i, _w in zip([82, 270, 271, 273, 293, 377, 405, 407, 408, 409, 410, 411, 412, 413, 414, 415, 427, 428, 429, 430, 431], [0.01109, 0.1872, 0.1091, 0.1586, 0.04994, 0.01971, 0.847, 0.695, 0.1324, 0.8526, 0.2167, 0.9101, 0.9462, 0.9025, 0.9327, 0.9319, 0.01813, 0.01244, 0.02117, 0.03317, 0.05467]): _vg.add([_i], _w, 'REPLACE')
_vg = ob_cube.vertex_groups.new(name='tail.002')
for _i, _w in zip([411, 412, 413, 414, 415, 416, 417, 418, 419, 420, 427, 428, 429, 430, 431, 433, 435, 436], [0.07312, 0.03881, 0.02632, 0.05956, 0.006772, 0.9545, 0.9703, 0.9712, 0.9623, 0.9801, 0.9638, 0.9677, 0.9627, 0.9551, 0.9419, 0.01062, 0.02348, 0.01931]): _vg.add([_i], _w, 'REPLACE')
_vg = ob_cube.vertex_groups.new(name='tail.003')
for _i, _w in zip([416, 417, 418, 419, 432, 433, 434, 435, 436, 438, 439, 440, 441, 442], [0.03261, 0.005837, 0.002528, 0.02035, 0.9493, 0.95, 0.9446, 0.9354, 0.9263, 0.01084, 0.007003, 0.03668, 0.03256, 0.05081]): _vg.add([_i], _w, 'REPLACE')
_vg = ob_cube.vertex_groups.new(name='tail.004')
for _i, _w in zip([421, 422, 423, 424, 425, 432, 434, 435, 436, 437, 438, 439, 440, 441, 442], [0.9923, 0.9939, 0.9922, 0.9902, 0.9924, 0.006578, 0.01811, 0.005659, 0.02789, 0.9999, 0.9689, 0.9708, 0.9552, 0.9575, 0.9473]): _vg.add([_i], _w, 'REPLACE')
_m = ob_cube.modifiers.new('Mirror', 'MIRROR')
_m.use_clip = True
_m = ob_cube.modifiers.new('Armature', 'ARMATURE')
_m.object = ob_armature
_m = ob_cube.modifiers.new('Auto Smooth', 'NODES')
_m.node_group = ng_auto_smooth
_gi = [s.identifier for s in ng_auto_smooth.interface.items_tree if s.item_type == 'SOCKET' and s.in_out == 'INPUT']
_m[_gi[1]] = 3.142  # Angle

# ---- collection membership
col_collection_1.objects.link(ob_armature)
col_collection_1.objects.link(ob_cube)

# ---- scene / render settings (as saved in the file)
scene.frame_start = 1; scene.frame_end = 250; scene.frame_set(25)
scene.render.engine = 'BLENDER_EEVEE_NEXT'
scene.render.resolution_percentage = 50
scene.render.dither_intensity = 0.0
scene.cycles.use_denoising = False
scene.cycles.samples = 128
scene.cycles.sampling_pattern = 'TABULATED_SOBOL'
scene.cycles.light_sampling_threshold = 0.0
scene.cycles.use_adaptive_sampling = False
scene.cycles.use_light_tree = False
scene.cycles.blur_glossy = 0.0
scene.cycles.sample_clamp_indirect = 0.0
scene.view_settings.view_transform = 'Standard'
bpy.context.view_layer.update()

# ---- added for rendering (the .blend has no active camera and no usable light): camera, sun
cam_auto = bpy.data.cameras.new('AutoCamera')
cam_auto.lens = 50.0
cam_auto.sensor_width = 36.0
cam_auto.clip_end = 1000.0
ob_auto_camera = bpy.data.objects.new('AutoCamera', cam_auto)
scene.collection.objects.link(ob_auto_camera)
ob_auto_camera.location = (7.29827, -8.64518, 8.47487)
ob_auto_camera.rotation_euler = (1.09748, -7.21219e-08, 0.694738)
scene.camera = ob_auto_camera
light_auto_sun = bpy.data.lights.new('AutoSun', 'SUN')
light_auto_sun.energy = 3.0
light_auto_sun.angle = 0.0523599
ob_auto_sun = bpy.data.objects.new('AutoSun', light_auto_sun)
scene.collection.objects.link(ob_auto_sun)
ob_auto_sun.rotation_euler = (0.872665, 0.174533, 0.523599)
bpy.context.view_layer.update()
